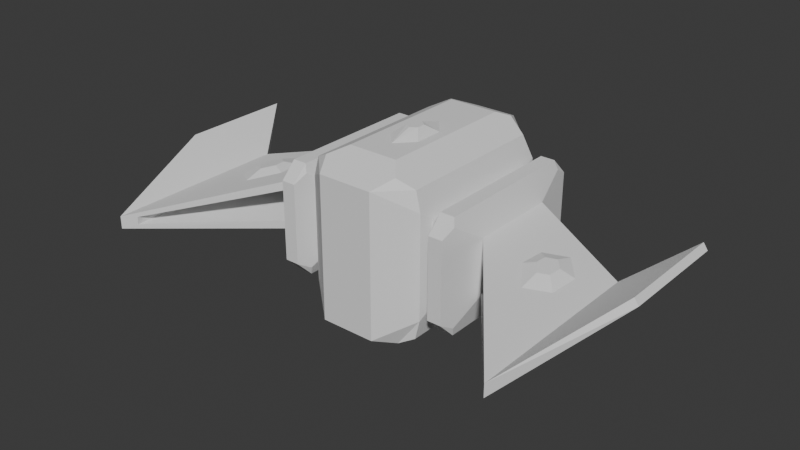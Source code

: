 # Source: Enemy3_mesh.blend  (saved by Blender 4.1.24; exported with 4.5.12 LTS)
import bpy
from mathutils import Matrix  # noqa: F401  (used for matrix-valued properties, if any)

bpy.ops.wm.read_factory_settings(use_empty=True)
scene = bpy.context.scene
scene.name = 'Scene'

# ---- collections
col_collection = bpy.data.collections.new('Collection'); scene.collection.children.link(col_collection)

# ---- world
world_world = bpy.data.worlds.new('World'); scene.world = world_world
world_world.use_nodes = True; world_world.node_tree.nodes.clear()
_N = world_world.node_tree.nodes; _L = world_world.node_tree.links
n0 = _N.new('ShaderNodeOutputWorld'); n0.name = 'World Output'; n0.location = (300, 300)
n1 = _N.new('ShaderNodeBackground'); n1.name = 'Background'; n1.location = (10, 300)
n1.inputs[0].default_value = (0.05088, 0.05088, 0.05088, 1.0)
_L.new(n1.outputs[0], n0.inputs[0])
n0.is_active_output = True
world_world.color = (0.05088, 0.05088, 0.05088)
world_world.use_sun_shadow = False
world_world.sun_shadow_jitter_overblur = 0.0

# ---- meshes
me_cube = bpy.data.meshes.new('Cube')
me_cube.from_pydata([(1.0, 2.453, -1.0), (9.209, 2.041, 3.172), (1.0, -2.453, -1.0), (0.0, 3.943, -0.4627), (0.0, 2.453, -1.0), (0.0, -3.943, -0.4627), (0.0, -2.453, -1.0), (0.0, 3.943, 4.803), (0.0, -3.943, 4.803), (0.9272, 2.605, 5.376), (0.9272, -2.605, 5.376), (0.0, 2.605, 5.376), (0.0, -2.605, 5.376), (2.281, 2.496, 0.6092), (2.281, -2.496, 0.6092), (2.281, 2.496, 3.731), (2.281, -2.496, 3.731), (2.594, 2.496, 0.6092), (2.594, -2.496, 0.6092), (2.594, 2.496, 3.731), (2.594, -2.496, 3.731), (9.209, -2.14, 3.172), (0.7744, 3.943, -0.4627), (2.237, 3.025, 0.4374), (2.011, 2.707, -0.4627), (1.346, 2.963, -0.8162), (2.237, 3.025, 3.903), (0.7744, 3.943, 4.803), (1.272, 3.031, 5.193), (2.011, 2.707, 4.803), (2.194, -2.962, 0.2639), (1.013, -3.943, -0.4627), (1.474, -3.152, -0.7481), (2.011, -2.945, -0.4627), (1.013, -3.943, 4.803), (2.194, -2.962, 4.076), (2.011, -2.945, 4.803), (1.415, -3.207, 5.118), (3.588, -1.627, 1.153), (3.588, 1.627, 1.153), (3.588, 1.627, 3.188), (3.588, -1.627, 3.188), (7.463, -6.872, 1.942), (7.463, -0.1021, 1.942), (7.463, -0.1021, 2.399), (7.463, -6.872, 2.399), (2.792, 2.661, 4.255), (2.792, 3.333, 3.583), (2.66, 2.774, 3.905), (3.314, 3.333, 3.583), (3.314, 2.661, 4.255), (3.405, 2.768, 3.902), (3.314, 2.563, 0.08554), (3.314, 3.333, 0.8559), (3.418, 2.686, 0.4903), (2.792, 3.333, 0.8559), (2.792, 2.563, 0.08554), (2.64, 2.693, 0.486), (2.792, -3.333, 3.679), (2.792, -2.758, 4.255), (2.679, -2.855, 3.956), (3.314, -2.758, 4.255), (3.314, -3.333, 3.679), (3.392, -2.85, 3.952), (3.314, -3.333, 0.7251), (3.314, -2.694, 0.08554), (3.4, -2.796, 0.4215), (2.792, -2.694, 0.08554), (2.792, -3.333, 0.7251), (2.666, -2.802, 0.418), (9.049, 2.041, 3.405), (9.049, -2.14, 3.405), (0.0, -1.701, 5.376), (0.0, 0.7166, 5.376), (0.5682, -1.082, 5.376), (0.5646, 0.02094, 5.376), (0.0, -0.8424, 5.652), (0.0, -0.1698, 5.652), (0.2291, -0.6703, 5.652), (0.2288, -0.3633, 5.652), (5.082, -1.699, 2.883), (5.144, -0.7533, 2.871), (5.866, -0.2243, 2.724), (6.555, -1.026, 2.584), (6.496, -2.178, 2.596), (5.769, -2.734, 2.744), (5.495, -1.552, 3.002), (5.522, -1.136, 2.996), (5.839, -0.9037, 2.932), (6.142, -1.256, 2.87), (6.116, -1.762, 2.875), (5.797, -2.006, 2.94), (0.0, 3.943, 1.312), (0.0, 3.943, 3.028), (0.6871, 3.943, 1.312), (0.6871, 3.943, 3.028), (0.0, 4.106, 1.455), (0.0, 4.106, 2.885), (0.5765, 4.106, 1.455), (0.5765, 4.106, 2.885), (0.0, 4.106, 1.692), (0.0, 4.106, 2.708), (0.4145, 4.106, 2.482), (0.4204, 4.106, 1.942), (0.0, 4.293, 1.692), (0.0, 4.293, 2.708), (0.4145, 4.293, 2.482), (0.4204, 4.293, 1.942), (0.0, 4.293, 1.746), (0.0, 4.293, 2.655), (0.3748, 4.293, 2.453), (0.3796, 4.293, 1.97), (0.0, 3.985, 1.746), (0.0, 3.985, 2.655), (0.3748, 3.985, 2.453), (0.3796, 3.985, 1.97), (3.917, 1.474, 1.558), (3.917, 1.474, 2.783), (7.134, 0.05075, 2.033), (7.134, 0.05075, 2.308), (7.134, -6.434, 2.033), (7.134, -6.433, 2.308), (3.917, -2.111, 1.558), (3.917, -2.075, 2.783)], [], [(23, 26, 15, 13), (5, 31, 34, 8), (7, 27, 95, 93), (2, 32, 31, 5, 6), (0, 2, 6, 4), (35, 30, 14, 16), (37, 36, 29, 28, 9, 10), (10, 9, 75, 74), (26, 29, 36, 35, 16, 15), (13, 15, 19, 17), (8, 34, 37, 10, 12), (28, 27, 7, 11, 9), (30, 33, 24, 23, 13, 14), (17, 19, 48, 47, 55, 57), (14, 13, 17, 18), (16, 14, 18, 20), (15, 16, 20, 19), (55, 47, 49, 53), (19, 20, 60, 59, 46, 48), (21, 1, 70, 71), (66, 65, 52, 54, 39, 38), (22, 23, 24, 25), (26, 27, 28, 29), (26, 23, 22, 27), (4, 3, 22, 25, 0), (30, 31, 32, 33), (34, 35, 36, 37), (30, 35, 34, 31), (0, 25, 24, 33, 32, 2), (58, 68, 64, 62), (18, 17, 57, 56, 67, 69), (41, 123, 121, 45), (54, 53, 49, 51, 40, 39), (51, 50, 61, 63, 41, 40), (42, 43, 1, 21), (38, 39, 43, 42), (43, 39, 116, 118), (40, 82, 44), (46, 47, 48), (49, 50, 51), (46, 50, 49, 47), (20, 18, 69, 68, 58, 60), (52, 53, 54), (55, 56, 57), (52, 56, 55, 53), (63, 62, 64, 66, 38, 41), (58, 59, 60), (61, 62, 63), (61, 59, 58, 62), (46, 59, 61, 50), (64, 65, 66), (67, 68, 69), (64, 68, 67, 65), (67, 56, 52, 65), (43, 44, 70, 1), (44, 45, 71, 70), (45, 42, 21, 71), (78, 79, 77, 76), (74, 75, 79, 78), (72, 12, 10, 74), (73, 75, 9, 11), (75, 73, 77, 79), (72, 74, 78, 76), (91, 90, 89, 88, 87, 86), (44, 83, 84, 45), (45, 84, 85), (85, 84, 90, 91), (80, 81, 40, 41), (41, 45, 85), (41, 85, 80), (81, 82, 40), (83, 44, 82), (83, 82, 88, 89), (81, 80, 86, 87), (80, 85, 91, 86), (84, 83, 89, 90), (82, 81, 87, 88), (93, 95, 99, 97), (22, 3, 92, 94), (27, 22, 94, 95), (98, 96, 100, 103), (95, 94, 98, 99), (94, 92, 96, 98), (105, 106, 110, 109), (103, 100, 104, 107), (102, 101, 97, 99), (99, 98, 103, 102), (101, 102, 106, 105), (102, 103, 107, 106), (111, 108, 112, 115), (106, 107, 111, 110), (107, 104, 108, 111), (115, 112, 113, 114), (109, 110, 114, 113), (110, 111, 115, 114), (118, 116, 122, 120), (39, 40, 117, 116), (40, 44, 119, 117), (44, 43, 118, 119), (42, 120, 122, 38), (116, 117, 123, 122), (117, 119, 121, 123), (119, 118, 120, 121), (45, 121, 120, 42), (38, 122, 123, 41)])
_k = set([(0, 25), (1, 21), (1, 43), (1, 70), (2, 32), (3, 22), (5, 31), (7, 27), (8, 34), (9, 28), (10, 37), (13, 14), (13, 15), (13, 17), (14, 16), (14, 18), (15, 16), (15, 19), (16, 20), (17, 18), (17, 19), (18, 20), (19, 20), (21, 42), (21, 71), (22, 23), (22, 25), (22, 27), (23, 24), (23, 26), (24, 25), (24, 33), (26, 27), (26, 29), (27, 28), (28, 29), (29, 36), (30, 33), (30, 35), (31, 32), (31, 34), (32, 33), (34, 37), (35, 36), (36, 37), (38, 39), (38, 41), (38, 42), (39, 40), (39, 43), (40, 41), (40, 44), (41, 45), (42, 45), (43, 44), (44, 45), (44, 70), (45, 71), (46, 47), (46, 50), (46, 59), (47, 48), (47, 49), (47, 55), (49, 50), (49, 53), (50, 61), (52, 53), (52, 56), (52, 65), (53, 55), (55, 56), (55, 57), (56, 67), (58, 59), (58, 60), (58, 62), (58, 68), (59, 61), (61, 62), (62, 64), (64, 65), (64, 68), (65, 67), (67, 68), (68, 69), (70, 71), (74, 75), (78, 79), (85, 91), (92, 94), (93, 95), (94, 95), (94, 98), (95, 99), (96, 98), (97, 99), (98, 99), (100, 103), (101, 102), (102, 103), (102, 106), (103, 107), (104, 107), (105, 106), (106, 107), (108, 111), (109, 110), (110, 111), (110, 114), (111, 115), (112, 115), (113, 114), (114, 115), (116, 117), (116, 118), (116, 122), (117, 119), (117, 123), (118, 119), (118, 120), (119, 121), (120, 121), (120, 122), (121, 123), (122, 123)])
me_cube.attributes.new('sharp_edge', 'BOOLEAN', 'EDGE').data.foreach_set('value', [ (min(e.vertices), max(e.vertices)) in _k for e in me_cube.edges])
_uv = me_cube.uv_layers.new(name='UVMap')
_uv.uv.foreach_set('vector', [0.01137, 0.4786, 0.01137, 0.3247, 0.03486, 0.3323, 0.03486, 0.4709, 0.06517, 0.9208, 0.06517, 0.8759, 0.2989, 0.8759, 0.2989, 0.9208, 0.6159, 0.8999, 0.6159, 0.8656, 0.5371, 0.8694, 0.5371, 0.8999, 0.9072, 0.07814, 0.9283, 0.04714, 0.9078, 0.01201, 0.8629, 0.01201, 0.8629, 0.07814, 0.9072, 0.2959, 0.9072, 0.07814, 0.8629, 0.07814, 0.8629, 0.2959, 0.2771, 0.317, 0.2771, 0.4863, 0.2564, 0.4709, 0.2564, 0.3323, 0.9137, 0.6243, 0.9402, 0.6359, 0.9402, 0.8868, 0.9074, 0.9012, 0.8921, 0.8823, 0.8921, 0.651, 0.8921, 0.651, 0.8921, 0.8823, 0.876, 0.7676, 0.8762, 0.7186, 0.01137, 0.3247, 0.0255, 0.2848, 0.2764, 0.2848, 0.2771, 0.317, 0.2564, 0.3323, 0.03486, 0.3323, 0.4634, 0.6526, 0.602, 0.6526, 0.602, 0.6387, 0.4634, 0.6387, 0.8509, 0.5916, 0.8959, 0.5916, 0.9137, 0.6243, 0.8921, 0.651, 0.8509, 0.651, 0.9074, 0.9012, 0.8853, 0.9417, 0.8509, 0.9417, 0.8509, 0.8823, 0.8921, 0.8823, 0.2771, 0.4863, 0.2764, 0.5185, 0.0255, 0.5185, 0.01137, 0.4786, 0.03486, 0.4709, 0.2564, 0.4709, 0.44, 0.753, 0.44, 0.6145, 0.4277, 0.6067, 0.4029, 0.621, 0.4029, 0.7421, 0.4313, 0.7585, 0.06598, 0.9566, 0.2876, 0.9566, 0.2876, 0.9427, 0.06598, 0.9427, 0.6794, 0.228, 0.5408, 0.228, 0.5408, 0.2141, 0.6794, 0.2141, 0.5513, 0.9834, 0.3297, 0.9834, 0.3297, 0.9695, 0.5513, 0.9695, 0.3945, 0.5632, 0.5155, 0.5632, 0.5155, 0.5401, 0.3945, 0.5401, 0.44, 0.6145, 0.6616, 0.6145, 0.6776, 0.6045, 0.6732, 0.5912, 0.4327, 0.5912, 0.4277, 0.6067, 0.8285, 0.5454, 0.8285, 0.3598, 0.8389, 0.3598, 0.8389, 0.5454, 0.0405, 0.5902, 0.04614, 0.5717, 0.336, 0.5717, 0.3428, 0.594, 0.2844, 0.6306, 0.105, 0.6306, 0.3822, 0.8656, 0.4221, 0.8006, 0.3822, 0.8107, 0.3665, 0.8402, 0.576, 0.8006, 0.6159, 0.8656, 0.6332, 0.8435, 0.6159, 0.8107, 0.576, 0.8006, 0.4221, 0.8006, 0.3822, 0.8656, 0.6159, 0.8656, 0.8629, 0.2959, 0.8629, 0.3621, 0.8972, 0.3621, 0.9226, 0.3186, 0.9072, 0.2959, 0.09742, 0.8234, 0.06517, 0.8759, 0.0525, 0.8554, 0.06517, 0.8316, 0.2989, 0.8759, 0.2667, 0.8234, 0.2989, 0.8316, 0.3129, 0.858, 0.09742, 0.8234, 0.2667, 0.8234, 0.2989, 0.8759, 0.06517, 0.8759, 0.9072, 0.2959, 0.9226, 0.3186, 0.9521, 0.3072, 0.9521, 0.05631, 0.9283, 0.04714, 0.9072, 0.07814, 0.143, 0.2384, 0.01191, 0.2384, 0.01191, 0.2152, 0.143, 0.2152, 0.6616, 0.753, 0.44, 0.753, 0.4313, 0.7585, 0.4371, 0.7763, 0.6704, 0.7763, 0.6752, 0.7615, 0.8292, 0.5226, 0.8112, 0.5425, 0.7902, 0.7359, 0.7942, 0.7554, 0.3428, 0.594, 0.3785, 0.6142, 0.3785, 0.7645, 0.3473, 0.7821, 0.2844, 0.7428, 0.2844, 0.6306, 0.3473, 0.7821, 0.3414, 0.8016, 0.04262, 0.8016, 0.03755, 0.7849, 0.105, 0.7428, 0.2844, 0.7428, 0.01112, 0.08876, 0.3116, 0.08876, 0.4068, 0.01121, 0.2212, 0.01121, 0.244, 0.2607, 0.3884, 0.2607, 0.3116, 0.08876, 0.01112, 0.08876, 0.05747, 0.412, 0.2295, 0.447, 0.2149, 0.429, 0.07207, 0.4079, 0.3238, 0.5478, 0.4249, 0.4656, 0.4958, 0.4711, 0.4327, 0.5912, 0.4029, 0.621, 0.4277, 0.6067, 0.3785, 0.7645, 0.3414, 0.8016, 0.3473, 0.7821, 0.587, 0.9476, 0.587, 0.9245, 0.6169, 0.9245, 0.6169, 0.9476, 0.6616, 0.6145, 0.6616, 0.753, 0.6752, 0.7615, 0.6988, 0.7479, 0.6988, 0.6168, 0.6776, 0.6045, 0.336, 0.5717, 0.3785, 0.6142, 0.3428, 0.594, 0.4029, 0.7421, 0.4371, 0.7763, 0.4313, 0.7585, 0.9, 0.9662, 0.9, 0.9893, 0.9342, 0.9893, 0.9342, 0.9662, 0.03755, 0.7849, 0.01088, 0.7699, 0.01088, 0.607, 0.0405, 0.5902, 0.105, 0.6306, 0.105, 0.7428, 0.6988, 0.6168, 0.6732, 0.5912, 0.6776, 0.6045, 0.04262, 0.8016, 0.01088, 0.7699, 0.03755, 0.7849, 0.3465, 0.9245, 0.3465, 0.9476, 0.3209, 0.9476, 0.3209, 0.9245, 0.587, 0.9476, 0.3465, 0.9476, 0.3465, 0.9245, 0.587, 0.9245, 0.01088, 0.607, 0.04614, 0.5717, 0.0405, 0.5902, 0.6704, 0.7763, 0.6988, 0.7479, 0.6752, 0.7615, 0.6383, 0.9662, 0.6383, 0.9893, 0.6667, 0.9893, 0.6667, 0.9662, 0.6667, 0.9893, 0.9, 0.9893, 0.9, 0.9662, 0.6667, 0.9662, 0.7739, 0.4549, 0.7942, 0.4549, 0.8389, 0.3598, 0.8285, 0.3598, 0.4958, 0.4711, 0.4958, 0.1705, 0.5662, 0.3806, 0.5662, 0.5662, 0.7942, 0.7554, 0.7739, 0.7554, 0.8285, 0.5454, 0.8389, 0.5454, 0.8611, 0.7369, 0.8611, 0.7505, 0.8509, 0.7591, 0.8509, 0.7292, 0.8762, 0.7186, 0.876, 0.7676, 0.8611, 0.7505, 0.8611, 0.7369, 0.8509, 0.6911, 0.8509, 0.651, 0.8921, 0.651, 0.8762, 0.7186, 0.8509, 0.7984, 0.876, 0.7676, 0.8921, 0.8823, 0.8509, 0.8823, 0.876, 0.7676, 0.8509, 0.7984, 0.8509, 0.7591, 0.8611, 0.7505, 0.8509, 0.6911, 0.8762, 0.7186, 0.8611, 0.7369, 0.8509, 0.7292, 0.4218, 0.3866, 0.436, 0.3974, 0.4371, 0.4199, 0.4237, 0.4355, 0.4096, 0.4252, 0.4084, 0.4067, 0.4958, 0.4711, 0.4555, 0.4301, 0.4529, 0.3789, 0.4958, 0.1705, 0.4958, 0.1705, 0.4529, 0.3789, 0.4206, 0.3542, 0.4206, 0.3542, 0.4529, 0.3789, 0.436, 0.3974, 0.4218, 0.3866, 0.3901, 0.4002, 0.3928, 0.4422, 0.3238, 0.5478, 0.3238, 0.4034, 0.3238, 0.4034, 0.4958, 0.1705, 0.4206, 0.3542, 0.3238, 0.4034, 0.4206, 0.3542, 0.3901, 0.4002, 0.3928, 0.4422, 0.4249, 0.4656, 0.3238, 0.5478, 0.4555, 0.4301, 0.4958, 0.4711, 0.4249, 0.4656, 0.4555, 0.4301, 0.4249, 0.4656, 0.4237, 0.4355, 0.4371, 0.4199, 0.3928, 0.4422, 0.3901, 0.4002, 0.4084, 0.4067, 0.4096, 0.4252, 0.3901, 0.4002, 0.4206, 0.3542, 0.4218, 0.3866, 0.4084, 0.4067, 0.4529, 0.3789, 0.4555, 0.4301, 0.4371, 0.4199, 0.436, 0.3974, 0.4249, 0.4656, 0.3928, 0.4422, 0.4096, 0.4252, 0.4237, 0.4355, 0.1311, 0.01788, 0.1006, 0.01788, 0.1055, 0.01067, 0.1311, 0.01067, 0.3822, 0.8656, 0.3822, 0.8999, 0.461, 0.8999, 0.461, 0.8694, 0.6159, 0.8656, 0.3822, 0.8656, 0.461, 0.8694, 0.5371, 0.8694, 0.01102, 0.01166, 0.01102, 0.03725, 0.02154, 0.03725, 0.03263, 0.01859, 0.08791, 0.1758, 0.01174, 0.1758, 0.01808, 0.1686, 0.08156, 0.1686, 0.01122, 0.146, 0.04172, 0.146, 0.04172, 0.1388, 0.01613, 0.1388, 0.3002, 0.3278, 0.3186, 0.3177, 0.3168, 0.3165, 0.3002, 0.3255, 0.06031, 0.3636, 0.07897, 0.3636, 0.07897, 0.3552, 0.06031, 0.3552, 0.05658, 0.01885, 0.06663, 0.03725, 0.0745, 0.03725, 0.0745, 0.01166, 0.0745, 0.01166, 0.01102, 0.01166, 0.03263, 0.01859, 0.05658, 0.01885, 0.3963, 0.1788, 0.3779, 0.1788, 0.3779, 0.1705, 0.3963, 0.1705, 0.1922, 0.2593, 0.1683, 0.2593, 0.1683, 0.2509, 0.1922, 0.2509, 0.3203, 0.3497, 0.3203, 0.3665, 0.3067, 0.3665, 0.3067, 0.3497, 0.3186, 0.3177, 0.3189, 0.2938, 0.317, 0.295, 0.3168, 0.3165, 0.3189, 0.2938, 0.3002, 0.2827, 0.3002, 0.2851, 0.317, 0.295, 0.3606, 0.2929, 0.3437, 0.2829, 0.3437, 0.3233, 0.3604, 0.3143, 0.3785, 0.149, 0.3785, 0.1324, 0.3648, 0.1324, 0.3648, 0.149, 0.3606, 0.1103, 0.3606, 0.08882, 0.3469, 0.08882, 0.3469, 0.1103, 0.6878, 0.04495, 0.7509, 0.1877, 0.5918, 0.1877, 0.3999, 0.04495, 0.2295, 0.447, 0.2295, 0.3567, 0.2149, 0.3746, 0.2149, 0.429, 0.2295, 0.3567, 0.05747, 0.3917, 0.07207, 0.3957, 0.2149, 0.3746, 0.05747, 0.3917, 0.05747, 0.412, 0.07207, 0.4079, 0.07207, 0.3957, 0.7739, 0.7554, 0.778, 0.736, 0.7569, 0.5441, 0.7389, 0.5226, 0.7569, 0.3849, 0.8112, 0.3849, 0.8112, 0.5425, 0.7569, 0.5441, 0.5888, 0.5617, 0.7316, 0.4985, 0.7316, 0.2107, 0.5888, 0.4042, 0.7902, 0.4481, 0.778, 0.4481, 0.778, 0.736, 0.7902, 0.7359, 0.7942, 0.7554, 0.7902, 0.7359, 0.778, 0.736, 0.7739, 0.7554, 0.7389, 0.5226, 0.7569, 0.5441, 0.8112, 0.5425, 0.8292, 0.5226])
me_cube.materials.append(None)
me_cube.use_mirror_vertex_groups = False
me_cube.update()

# ---- objects
ob_cube = bpy.data.objects.new('Cube', me_cube)

# ---- transforms, parenting, visibility, modifiers, constraints
ob_cube.location = (0.0, 0.0, 0.0)
ob_cube.lock_rotations_4d = False
ob_cube.empty_display_type = 'ARROWS'
ob_cube.lineart.crease_threshold = 0.0
_m = ob_cube.modifiers.new('Mirror', 'MIRROR')
_m.use_clip = True

# ---- collection membership
col_collection.objects.link(ob_cube)

# ---- scene / render settings (as saved in the file)
scene.frame_start = 1; scene.frame_end = 250; scene.frame_set(1)
scene.render.engine = 'BLENDER_EEVEE_NEXT'
scene.cycles.sampling_pattern = 'TABULATED_SOBOL'
scene.eevee.ray_tracing_options.trace_max_roughness = 0.0
bpy.context.view_layer.update()

# ---- added for rendering (the .blend has no active camera and no usable light): camera, sun
cam_auto = bpy.data.cameras.new('AutoCamera')
cam_auto.lens = 50.0
cam_auto.sensor_width = 36.0
cam_auto.clip_end = 1000.0
ob_auto_camera = bpy.data.objects.new('AutoCamera', cam_auto)
scene.collection.objects.link(ob_auto_camera)
ob_auto_camera.location = (20.8567, -26.3178, 19.0112)
ob_auto_camera.rotation_euler = (1.09748, -7.21219e-08, 0.694738)
scene.camera = ob_auto_camera
light_auto_sun = bpy.data.lights.new('AutoSun', 'SUN')
light_auto_sun.energy = 3.0
light_auto_sun.angle = 0.0523599
ob_auto_sun = bpy.data.objects.new('AutoSun', light_auto_sun)
scene.collection.objects.link(ob_auto_sun)
ob_auto_sun.rotation_euler = (0.872665, 0.174533, 0.523599)
bpy.context.view_layer.update()
